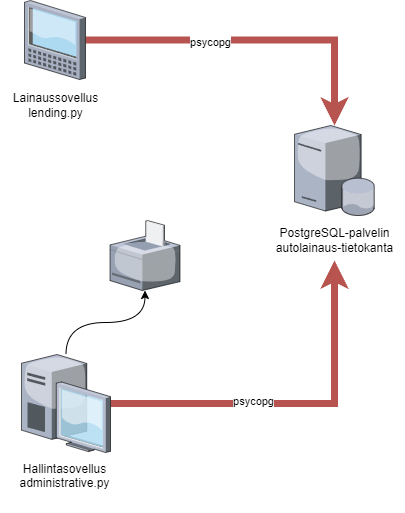

The diagram above was exported from draw.io. Its source (the exported page's mxGraphModel, read from the mxfile embedded in the PNG):
<mxGraphModel dx="1434" dy="956" grid="1" gridSize="10" guides="1" tooltips="1" connect="1" arrows="1" fold="1" page="1" pageScale="1" pageWidth="1169" pageHeight="827" math="0" shadow="0">
  <root>
    <mxCell id="0" />
    <mxCell id="1" parent="0" />
    <mxCell id="2" style="edgeStyle=orthogonalEdgeStyle;rounded=0;orthogonalLoop=1;jettySize=auto;html=1;fillColor=#f8cecc;strokeColor=#b85450;strokeWidth=7;" edge="1" source="4" target="6" parent="1">
      <mxGeometry relative="1" as="geometry" />
    </mxCell>
    <mxCell id="3" value="psycopg" style="edgeLabel;html=1;align=center;verticalAlign=middle;resizable=0;points=[];" vertex="1" connectable="0" parent="2">
      <mxGeometry x="-0.2586" y="-1" relative="1" as="geometry">
        <mxPoint y="1" as="offset" />
      </mxGeometry>
    </mxCell>
    <mxCell id="4" value="" style="verticalLabelPosition=bottom;sketch=0;aspect=fixed;html=1;verticalAlign=top;strokeColor=none;align=center;outlineConnect=0;shape=mxgraph.citrix.tablet_1;" vertex="1" parent="1">
      <mxGeometry x="90" y="60" width="61" height="79" as="geometry" />
    </mxCell>
    <mxCell id="5" value="Lainaussovellus&lt;div&gt;lending.py&lt;/div&gt;" style="text;html=1;align=center;verticalAlign=middle;resizable=0;points=[];autosize=1;strokeColor=none;fillColor=none;" vertex="1" parent="1">
      <mxGeometry x="65.5" y="145" width="110" height="40" as="geometry" />
    </mxCell>
    <mxCell id="6" value="" style="verticalLabelPosition=bottom;sketch=0;aspect=fixed;html=1;verticalAlign=top;strokeColor=none;align=center;outlineConnect=0;shape=mxgraph.citrix.database_server;" vertex="1" parent="1">
      <mxGeometry x="360" y="185" width="80" height="90" as="geometry" />
    </mxCell>
    <mxCell id="7" value="PostgreSQL-palvelin&lt;div&gt;autolainaus-tietokanta&lt;/div&gt;" style="text;html=1;align=center;verticalAlign=middle;resizable=0;points=[];autosize=1;strokeColor=none;fillColor=none;" vertex="1" parent="1">
      <mxGeometry x="330" y="280" width="140" height="40" as="geometry" />
    </mxCell>
    <mxCell id="8" style="edgeStyle=orthogonalEdgeStyle;rounded=0;orthogonalLoop=1;jettySize=auto;html=1;strokeWidth=7;fillColor=#f8cecc;strokeColor=#b85450;" edge="1" source="11" target="7" parent="1">
      <mxGeometry relative="1" as="geometry" />
    </mxCell>
    <mxCell id="9" value="psycopg" style="edgeLabel;html=1;align=center;verticalAlign=middle;resizable=0;points=[];" vertex="1" connectable="0" parent="8">
      <mxGeometry x="-0.2262" y="3" relative="1" as="geometry">
        <mxPoint as="offset" />
      </mxGeometry>
    </mxCell>
    <mxCell id="10" style="edgeStyle=orthogonalEdgeStyle;rounded=0;orthogonalLoop=1;jettySize=auto;html=1;curved=1;" edge="1" source="11" target="13" parent="1">
      <mxGeometry relative="1" as="geometry">
        <mxPoint x="250" y="580" as="targetPoint" />
      </mxGeometry>
    </mxCell>
    <mxCell id="11" value="" style="verticalLabelPosition=bottom;sketch=0;aspect=fixed;html=1;verticalAlign=top;strokeColor=none;align=center;outlineConnect=0;shape=mxgraph.citrix.desktop;" vertex="1" parent="1">
      <mxGeometry x="87" y="414" width="89" height="98" as="geometry" />
    </mxCell>
    <mxCell id="12" value="Hallintasovellus&lt;div&gt;administrative.py&lt;/div&gt;&lt;div&gt;&lt;br&gt;&lt;/div&gt;" style="text;html=1;align=center;verticalAlign=middle;resizable=0;points=[];autosize=1;strokeColor=none;fillColor=none;" vertex="1" parent="1">
      <mxGeometry x="75" y="513" width="110" height="60" as="geometry" />
    </mxCell>
    <mxCell id="13" value="" style="verticalLabelPosition=bottom;sketch=0;aspect=fixed;html=1;verticalAlign=top;strokeColor=none;align=center;outlineConnect=0;shape=mxgraph.citrix.printer;" vertex="1" parent="1">
      <mxGeometry x="175.5" y="280" width="70" height="70" as="geometry" />
    </mxCell>
  </root>
</mxGraphModel>